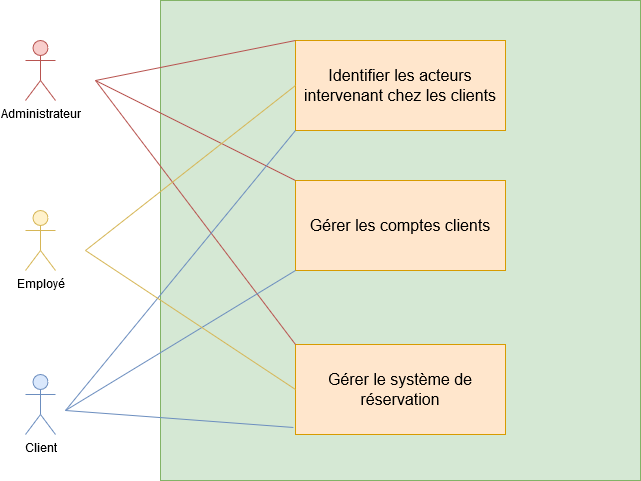

The diagram above was exported from draw.io. Its source (the exported page's mxGraphModel, read from the mxfile embedded in the PNG):
<mxGraphModel dx="1422" dy="814" grid="1" gridSize="10" guides="1" tooltips="1" connect="1" arrows="1" fold="1" page="1" pageScale="1" pageWidth="827" pageHeight="1169" math="0" shadow="0">
  <root>
    <mxCell id="0" />
    <mxCell id="1" parent="0" />
    <mxCell id="pEx-9kOY3XIg7ljfvG-Q-19" value="" style="whiteSpace=wrap;html=1;aspect=fixed;fillColor=#d5e8d4;strokeColor=#82b366;" vertex="1" parent="1">
      <mxGeometry x="205" y="180" width="480" height="480" as="geometry" />
    </mxCell>
    <mxCell id="pEx-9kOY3XIg7ljfvG-Q-1" value="&lt;div&gt;Client&lt;/div&gt;" style="shape=umlActor;verticalLabelPosition=bottom;labelBackgroundColor=#ffffff;verticalAlign=top;html=1;outlineConnect=0;fillColor=#dae8fc;strokeColor=#6c8ebf;" vertex="1" parent="1">
      <mxGeometry x="70" y="554" width="30" height="60" as="geometry" />
    </mxCell>
    <mxCell id="pEx-9kOY3XIg7ljfvG-Q-3" value="Employé" style="shape=umlActor;verticalLabelPosition=bottom;labelBackgroundColor=#ffffff;verticalAlign=top;html=1;outlineConnect=0;fillColor=#fff2cc;strokeColor=#d6b656;" vertex="1" parent="1">
      <mxGeometry x="70" y="390" width="30" height="60" as="geometry" />
    </mxCell>
    <mxCell id="pEx-9kOY3XIg7ljfvG-Q-4" value="&lt;div&gt;Administrateur&lt;br&gt;&lt;/div&gt;" style="shape=umlActor;verticalLabelPosition=bottom;labelBackgroundColor=#ffffff;verticalAlign=top;html=1;outlineConnect=0;fillColor=#f8cecc;strokeColor=#b85450;" vertex="1" parent="1">
      <mxGeometry x="70" y="220" width="30" height="60" as="geometry" />
    </mxCell>
    <mxCell id="pEx-9kOY3XIg7ljfvG-Q-6" value="&lt;font style=&quot;font-size: 16px&quot;&gt;Identifier les acteurs intervenant chez les clients&lt;br&gt;&lt;/font&gt;" style="rounded=0;whiteSpace=wrap;html=1;fillColor=#ffe6cc;strokeColor=#d79b00;" vertex="1" parent="1">
      <mxGeometry x="340" y="220" width="210" height="90" as="geometry" />
    </mxCell>
    <mxCell id="pEx-9kOY3XIg7ljfvG-Q-7" value="&lt;font style=&quot;font-size: 16px&quot;&gt;Gérer les comptes clients&lt;br&gt;&lt;/font&gt;" style="rounded=0;whiteSpace=wrap;html=1;fillColor=#ffe6cc;strokeColor=#d79b00;" vertex="1" parent="1">
      <mxGeometry x="340" y="360" width="210" height="90" as="geometry" />
    </mxCell>
    <mxCell id="pEx-9kOY3XIg7ljfvG-Q-8" value="&lt;font style=&quot;font-size: 16px&quot;&gt;Gérer le système de réservation&lt;br&gt;&lt;/font&gt;" style="rounded=0;whiteSpace=wrap;html=1;fillColor=#ffe6cc;strokeColor=#d79b00;" vertex="1" parent="1">
      <mxGeometry x="340" y="524" width="210" height="90" as="geometry" />
    </mxCell>
    <mxCell id="pEx-9kOY3XIg7ljfvG-Q-11" value="" style="endArrow=none;html=1;entryX=0;entryY=0;entryDx=0;entryDy=0;fillColor=#f8cecc;strokeColor=#b85450;" edge="1" parent="1" target="pEx-9kOY3XIg7ljfvG-Q-6">
      <mxGeometry width="50" height="50" relative="1" as="geometry">
        <mxPoint x="140" y="260" as="sourcePoint" />
        <mxPoint x="100" y="660" as="targetPoint" />
      </mxGeometry>
    </mxCell>
    <mxCell id="pEx-9kOY3XIg7ljfvG-Q-12" value="" style="endArrow=none;html=1;entryX=0;entryY=0;entryDx=0;entryDy=0;fillColor=#f8cecc;strokeColor=#b85450;" edge="1" parent="1" target="pEx-9kOY3XIg7ljfvG-Q-7">
      <mxGeometry width="50" height="50" relative="1" as="geometry">
        <mxPoint x="140" y="260" as="sourcePoint" />
        <mxPoint x="100" y="660" as="targetPoint" />
      </mxGeometry>
    </mxCell>
    <mxCell id="pEx-9kOY3XIg7ljfvG-Q-13" value="" style="endArrow=none;html=1;exitX=0;exitY=0;exitDx=0;exitDy=0;fillColor=#f8cecc;strokeColor=#b85450;" edge="1" parent="1" source="pEx-9kOY3XIg7ljfvG-Q-8">
      <mxGeometry width="50" height="50" relative="1" as="geometry">
        <mxPoint x="330" y="530" as="sourcePoint" />
        <mxPoint x="140" y="260" as="targetPoint" />
      </mxGeometry>
    </mxCell>
    <mxCell id="pEx-9kOY3XIg7ljfvG-Q-14" value="" style="endArrow=none;html=1;entryX=0;entryY=1;entryDx=0;entryDy=0;fillColor=#dae8fc;strokeColor=#6c8ebf;" edge="1" parent="1" target="pEx-9kOY3XIg7ljfvG-Q-7">
      <mxGeometry width="50" height="50" relative="1" as="geometry">
        <mxPoint x="110" y="590" as="sourcePoint" />
        <mxPoint x="80" y="660" as="targetPoint" />
      </mxGeometry>
    </mxCell>
    <mxCell id="pEx-9kOY3XIg7ljfvG-Q-15" value="" style="endArrow=none;html=1;entryX=-0.01;entryY=0.922;entryDx=0;entryDy=0;entryPerimeter=0;fillColor=#dae8fc;strokeColor=#6c8ebf;" edge="1" parent="1" target="pEx-9kOY3XIg7ljfvG-Q-8">
      <mxGeometry width="50" height="50" relative="1" as="geometry">
        <mxPoint x="110" y="590" as="sourcePoint" />
        <mxPoint x="80" y="660" as="targetPoint" />
      </mxGeometry>
    </mxCell>
    <mxCell id="pEx-9kOY3XIg7ljfvG-Q-16" value="" style="endArrow=none;html=1;entryX=0;entryY=1;entryDx=0;entryDy=0;fillColor=#dae8fc;strokeColor=#6c8ebf;" edge="1" parent="1" target="pEx-9kOY3XIg7ljfvG-Q-6">
      <mxGeometry width="50" height="50" relative="1" as="geometry">
        <mxPoint x="110" y="590" as="sourcePoint" />
        <mxPoint x="80" y="660" as="targetPoint" />
      </mxGeometry>
    </mxCell>
    <mxCell id="pEx-9kOY3XIg7ljfvG-Q-17" value="" style="endArrow=none;html=1;entryX=0;entryY=0.5;entryDx=0;entryDy=0;fillColor=#fff2cc;strokeColor=#d6b656;" edge="1" parent="1" target="pEx-9kOY3XIg7ljfvG-Q-6">
      <mxGeometry width="50" height="50" relative="1" as="geometry">
        <mxPoint x="130" y="430" as="sourcePoint" />
        <mxPoint x="180" y="380" as="targetPoint" />
      </mxGeometry>
    </mxCell>
    <mxCell id="pEx-9kOY3XIg7ljfvG-Q-18" value="" style="endArrow=none;html=1;fillColor=#fff2cc;strokeColor=#d6b656;exitX=0;exitY=0.5;exitDx=0;exitDy=0;" edge="1" parent="1" source="pEx-9kOY3XIg7ljfvG-Q-8">
      <mxGeometry width="50" height="50" relative="1" as="geometry">
        <mxPoint x="140" y="440" as="sourcePoint" />
        <mxPoint x="130" y="430" as="targetPoint" />
      </mxGeometry>
    </mxCell>
  </root>
</mxGraphModel>